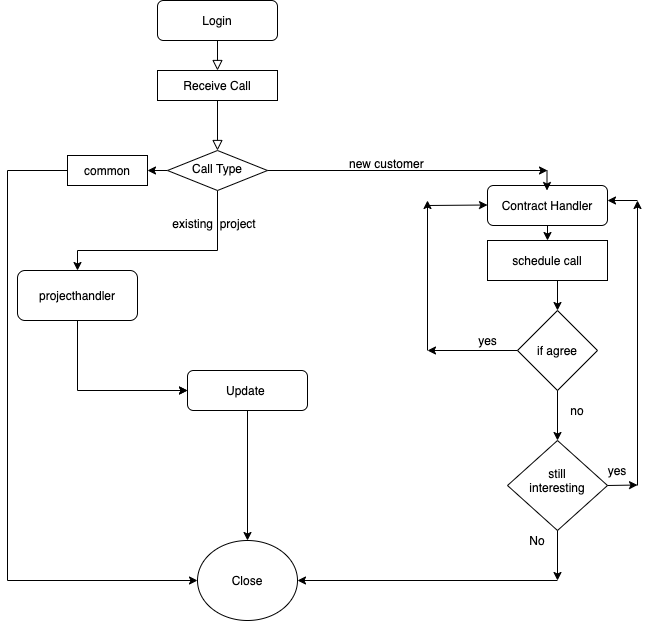

The diagram above was exported from draw.io. Its source (the exported page's mxGraphModel, read from the mxfile embedded in the PNG):
<mxGraphModel dx="1186" dy="724" grid="1" gridSize="10" guides="1" tooltips="1" connect="1" arrows="1" fold="1" page="1" pageScale="1" pageWidth="827" pageHeight="1169" math="0" shadow="0">
  <root>
    <mxCell id="WIyWlLk6GJQsqaUBKTNV-0" />
    <mxCell id="WIyWlLk6GJQsqaUBKTNV-1" parent="WIyWlLk6GJQsqaUBKTNV-0" />
    <mxCell id="WIyWlLk6GJQsqaUBKTNV-2" value="" style="rounded=0;html=1;jettySize=auto;orthogonalLoop=1;fontSize=11;endArrow=block;endFill=0;endSize=8;strokeWidth=1;shadow=0;labelBackgroundColor=none;edgeStyle=orthogonalEdgeStyle;" parent="WIyWlLk6GJQsqaUBKTNV-1" source="Kv2oTcPM_II_U3GI_eaM-0" target="WIyWlLk6GJQsqaUBKTNV-6" edge="1">
      <mxGeometry relative="1" as="geometry" />
    </mxCell>
    <mxCell id="WIyWlLk6GJQsqaUBKTNV-3" value="Login" style="rounded=1;whiteSpace=wrap;html=1;fontSize=12;glass=0;strokeWidth=1;shadow=0;" parent="WIyWlLk6GJQsqaUBKTNV-1" vertex="1">
      <mxGeometry x="160" y="20" width="120" height="40" as="geometry" />
    </mxCell>
    <mxCell id="Kv2oTcPM_II_U3GI_eaM-12" style="edgeStyle=orthogonalEdgeStyle;rounded=0;orthogonalLoop=1;jettySize=auto;html=1;exitX=0.5;exitY=1;exitDx=0;exitDy=0;entryX=0.5;entryY=0;entryDx=0;entryDy=0;" parent="WIyWlLk6GJQsqaUBKTNV-1" source="WIyWlLk6GJQsqaUBKTNV-6" edge="1">
      <mxGeometry relative="1" as="geometry">
        <mxPoint x="80" y="290" as="targetPoint" />
        <Array as="points">
          <mxPoint x="220" y="270" />
          <mxPoint x="80" y="270" />
          <mxPoint x="80" y="290" />
        </Array>
      </mxGeometry>
    </mxCell>
    <mxCell id="Kv2oTcPM_II_U3GI_eaM-16" style="edgeStyle=orthogonalEdgeStyle;rounded=0;orthogonalLoop=1;jettySize=auto;html=1;exitX=0;exitY=0.5;exitDx=0;exitDy=0;entryX=1;entryY=0.5;entryDx=0;entryDy=0;" parent="WIyWlLk6GJQsqaUBKTNV-1" source="WIyWlLk6GJQsqaUBKTNV-6" target="Kv2oTcPM_II_U3GI_eaM-4" edge="1">
      <mxGeometry relative="1" as="geometry" />
    </mxCell>
    <mxCell id="WIyWlLk6GJQsqaUBKTNV-6" value="Call Type" style="rhombus;whiteSpace=wrap;html=1;shadow=0;fontFamily=Helvetica;fontSize=12;align=center;strokeWidth=1;spacing=6;spacingTop=-4;" parent="WIyWlLk6GJQsqaUBKTNV-1" vertex="1">
      <mxGeometry x="170" y="170" width="100" height="40" as="geometry" />
    </mxCell>
    <mxCell id="Kv2oTcPM_II_U3GI_eaM-13" style="edgeStyle=orthogonalEdgeStyle;rounded=0;orthogonalLoop=1;jettySize=auto;html=1;exitX=0.5;exitY=1;exitDx=0;exitDy=0;entryX=0.5;entryY=0;entryDx=0;entryDy=0;" parent="WIyWlLk6GJQsqaUBKTNV-1" source="WIyWlLk6GJQsqaUBKTNV-7" target="Kv2oTcPM_II_U3GI_eaM-2" edge="1">
      <mxGeometry relative="1" as="geometry" />
    </mxCell>
    <mxCell id="WIyWlLk6GJQsqaUBKTNV-7" value="Contract Handler" style="rounded=1;whiteSpace=wrap;html=1;fontSize=12;glass=0;strokeWidth=1;shadow=0;" parent="WIyWlLk6GJQsqaUBKTNV-1" vertex="1">
      <mxGeometry x="490" y="205" width="120" height="40" as="geometry" />
    </mxCell>
    <mxCell id="WIyWlLk6GJQsqaUBKTNV-11" value="Update&amp;nbsp;" style="rounded=1;whiteSpace=wrap;html=1;fontSize=12;glass=0;strokeWidth=1;shadow=0;" parent="WIyWlLk6GJQsqaUBKTNV-1" vertex="1">
      <mxGeometry x="190" y="390" width="120" height="40" as="geometry" />
    </mxCell>
    <mxCell id="Kv2oTcPM_II_U3GI_eaM-0" value="Receive Call" style="rounded=0;whiteSpace=wrap;html=1;" parent="WIyWlLk6GJQsqaUBKTNV-1" vertex="1">
      <mxGeometry x="160" y="90" width="120" height="30" as="geometry" />
    </mxCell>
    <mxCell id="Kv2oTcPM_II_U3GI_eaM-1" value="" style="rounded=0;html=1;jettySize=auto;orthogonalLoop=1;fontSize=11;endArrow=block;endFill=0;endSize=8;strokeWidth=1;shadow=0;labelBackgroundColor=none;edgeStyle=orthogonalEdgeStyle;" parent="WIyWlLk6GJQsqaUBKTNV-1" source="WIyWlLk6GJQsqaUBKTNV-3" target="Kv2oTcPM_II_U3GI_eaM-0" edge="1">
      <mxGeometry relative="1" as="geometry">
        <mxPoint x="220" y="60" as="sourcePoint" />
        <mxPoint x="220" y="170" as="targetPoint" />
      </mxGeometry>
    </mxCell>
    <mxCell id="Kv2oTcPM_II_U3GI_eaM-14" style="edgeStyle=orthogonalEdgeStyle;rounded=0;orthogonalLoop=1;jettySize=auto;html=1;exitX=0.5;exitY=1;exitDx=0;exitDy=0;entryX=0.5;entryY=0;entryDx=0;entryDy=0;" parent="WIyWlLk6GJQsqaUBKTNV-1" source="Kv2oTcPM_II_U3GI_eaM-2" target="Kv2oTcPM_II_U3GI_eaM-3" edge="1">
      <mxGeometry relative="1" as="geometry" />
    </mxCell>
    <mxCell id="Kv2oTcPM_II_U3GI_eaM-2" value="schedule call" style="rounded=0;whiteSpace=wrap;html=1;" parent="WIyWlLk6GJQsqaUBKTNV-1" vertex="1">
      <mxGeometry x="490" y="260" width="120" height="40" as="geometry" />
    </mxCell>
    <mxCell id="Kv2oTcPM_II_U3GI_eaM-3" value="if agree" style="rhombus;whiteSpace=wrap;html=1;" parent="WIyWlLk6GJQsqaUBKTNV-1" vertex="1">
      <mxGeometry x="520" y="330" width="80" height="80" as="geometry" />
    </mxCell>
    <mxCell id="Kv2oTcPM_II_U3GI_eaM-17" style="edgeStyle=orthogonalEdgeStyle;rounded=0;orthogonalLoop=1;jettySize=auto;html=1;exitX=0;exitY=0.5;exitDx=0;exitDy=0;entryX=0;entryY=0.5;entryDx=0;entryDy=0;" parent="WIyWlLk6GJQsqaUBKTNV-1" source="Kv2oTcPM_II_U3GI_eaM-4" target="Kv2oTcPM_II_U3GI_eaM-11" edge="1">
      <mxGeometry relative="1" as="geometry">
        <mxPoint x="190" y="600" as="targetPoint" />
        <Array as="points">
          <mxPoint x="10" y="190" />
          <mxPoint x="10" y="600" />
        </Array>
      </mxGeometry>
    </mxCell>
    <mxCell id="Kv2oTcPM_II_U3GI_eaM-4" value="common" style="rounded=0;whiteSpace=wrap;html=1;" parent="WIyWlLk6GJQsqaUBKTNV-1" vertex="1">
      <mxGeometry x="70" y="175" width="80" height="30" as="geometry" />
    </mxCell>
    <mxCell id="Kv2oTcPM_II_U3GI_eaM-25" value="" style="edgeStyle=orthogonalEdgeStyle;rounded=0;orthogonalLoop=1;jettySize=auto;html=1;" parent="WIyWlLk6GJQsqaUBKTNV-1" edge="1">
      <mxGeometry relative="1" as="geometry">
        <mxPoint x="190" y="410" as="targetPoint" />
        <mxPoint x="80" y="335" as="sourcePoint" />
        <Array as="points">
          <mxPoint x="80" y="410" />
        </Array>
      </mxGeometry>
    </mxCell>
    <mxCell id="Kv2oTcPM_II_U3GI_eaM-9" style="edgeStyle=orthogonalEdgeStyle;rounded=0;orthogonalLoop=1;jettySize=auto;html=1;exitX=0.5;exitY=1;exitDx=0;exitDy=0;" parent="WIyWlLk6GJQsqaUBKTNV-1" edge="1">
      <mxGeometry relative="1" as="geometry">
        <mxPoint x="80" y="335" as="sourcePoint" />
        <mxPoint x="80" y="335" as="targetPoint" />
      </mxGeometry>
    </mxCell>
    <mxCell id="Kv2oTcPM_II_U3GI_eaM-10" style="edgeStyle=orthogonalEdgeStyle;rounded=0;orthogonalLoop=1;jettySize=auto;html=1;exitX=0.5;exitY=1;exitDx=0;exitDy=0;" parent="WIyWlLk6GJQsqaUBKTNV-1" edge="1">
      <mxGeometry relative="1" as="geometry">
        <mxPoint x="80" y="335" as="sourcePoint" />
        <mxPoint x="80" y="335" as="targetPoint" />
      </mxGeometry>
    </mxCell>
    <mxCell id="Kv2oTcPM_II_U3GI_eaM-11" value="Close" style="ellipse;whiteSpace=wrap;html=1;" parent="WIyWlLk6GJQsqaUBKTNV-1" vertex="1">
      <mxGeometry x="200" y="560" width="100" height="80" as="geometry" />
    </mxCell>
    <mxCell id="Kv2oTcPM_II_U3GI_eaM-18" value="" style="endArrow=classic;html=1;" parent="WIyWlLk6GJQsqaUBKTNV-1" edge="1">
      <mxGeometry width="50" height="50" relative="1" as="geometry">
        <mxPoint x="430" y="370" as="sourcePoint" />
        <mxPoint x="430" y="220" as="targetPoint" />
        <Array as="points" />
      </mxGeometry>
    </mxCell>
    <mxCell id="Kv2oTcPM_II_U3GI_eaM-19" value="" style="endArrow=classic;html=1;exitX=0;exitY=0.5;exitDx=0;exitDy=0;" parent="WIyWlLk6GJQsqaUBKTNV-1" source="Kv2oTcPM_II_U3GI_eaM-3" edge="1">
      <mxGeometry width="50" height="50" relative="1" as="geometry">
        <mxPoint x="510" y="420" as="sourcePoint" />
        <mxPoint x="430" y="370" as="targetPoint" />
      </mxGeometry>
    </mxCell>
    <mxCell id="Kv2oTcPM_II_U3GI_eaM-26" value="" style="endArrow=classic;html=1;entryX=0;entryY=0.5;entryDx=0;entryDy=0;" parent="WIyWlLk6GJQsqaUBKTNV-1" target="WIyWlLk6GJQsqaUBKTNV-11" edge="1">
      <mxGeometry width="50" height="50" relative="1" as="geometry">
        <mxPoint x="110" y="410" as="sourcePoint" />
        <mxPoint x="170" y="360" as="targetPoint" />
      </mxGeometry>
    </mxCell>
    <mxCell id="Kv2oTcPM_II_U3GI_eaM-27" value="" style="endArrow=classic;html=1;exitX=0.5;exitY=1;exitDx=0;exitDy=0;" parent="WIyWlLk6GJQsqaUBKTNV-1" source="WIyWlLk6GJQsqaUBKTNV-11" edge="1">
      <mxGeometry width="50" height="50" relative="1" as="geometry">
        <mxPoint x="249.5" y="445" as="sourcePoint" />
        <mxPoint x="250" y="560" as="targetPoint" />
      </mxGeometry>
    </mxCell>
    <mxCell id="k0R1cjryY3aC9X9bBSa6-15" value="" style="endArrow=classic;html=1;exitX=0.5;exitY=1;exitDx=0;exitDy=0;" edge="1" parent="WIyWlLk6GJQsqaUBKTNV-1" source="Kv2oTcPM_II_U3GI_eaM-3">
      <mxGeometry width="50" height="50" relative="1" as="geometry">
        <mxPoint x="520" y="580" as="sourcePoint" />
        <mxPoint x="560" y="460" as="targetPoint" />
      </mxGeometry>
    </mxCell>
    <mxCell id="k0R1cjryY3aC9X9bBSa6-19" value="no" style="text;html=1;strokeColor=none;fillColor=none;align=center;verticalAlign=middle;whiteSpace=wrap;rounded=0;" vertex="1" parent="WIyWlLk6GJQsqaUBKTNV-1">
      <mxGeometry x="560" y="420" width="40" height="20" as="geometry" />
    </mxCell>
    <mxCell id="k0R1cjryY3aC9X9bBSa6-20" value="" style="rhombus;whiteSpace=wrap;html=1;" vertex="1" parent="WIyWlLk6GJQsqaUBKTNV-1">
      <mxGeometry x="510" y="460" width="100" height="90" as="geometry" />
    </mxCell>
    <mxCell id="k0R1cjryY3aC9X9bBSa6-22" value="still interesting" style="text;html=1;strokeColor=none;fillColor=none;align=center;verticalAlign=middle;whiteSpace=wrap;rounded=0;" vertex="1" parent="WIyWlLk6GJQsqaUBKTNV-1">
      <mxGeometry x="540" y="480" width="40" height="40" as="geometry" />
    </mxCell>
    <mxCell id="k0R1cjryY3aC9X9bBSa6-25" value="" style="endArrow=classic;html=1;" edge="1" parent="WIyWlLk6GJQsqaUBKTNV-1">
      <mxGeometry width="50" height="50" relative="1" as="geometry">
        <mxPoint x="610" y="505" as="sourcePoint" />
        <mxPoint x="640" y="504.5" as="targetPoint" />
      </mxGeometry>
    </mxCell>
    <mxCell id="k0R1cjryY3aC9X9bBSa6-26" value="" style="endArrow=classic;html=1;" edge="1" parent="WIyWlLk6GJQsqaUBKTNV-1">
      <mxGeometry width="50" height="50" relative="1" as="geometry">
        <mxPoint x="640" y="505" as="sourcePoint" />
        <mxPoint x="640" y="220" as="targetPoint" />
      </mxGeometry>
    </mxCell>
    <mxCell id="k0R1cjryY3aC9X9bBSa6-27" value="" style="endArrow=classic;html=1;" edge="1" parent="WIyWlLk6GJQsqaUBKTNV-1">
      <mxGeometry width="50" height="50" relative="1" as="geometry">
        <mxPoint x="640" y="220" as="sourcePoint" />
        <mxPoint x="610" y="220" as="targetPoint" />
      </mxGeometry>
    </mxCell>
    <mxCell id="k0R1cjryY3aC9X9bBSa6-28" value="yes" style="text;html=1;strokeColor=none;fillColor=none;align=center;verticalAlign=middle;whiteSpace=wrap;rounded=0;" vertex="1" parent="WIyWlLk6GJQsqaUBKTNV-1">
      <mxGeometry x="600" y="480" width="40" height="20" as="geometry" />
    </mxCell>
    <mxCell id="k0R1cjryY3aC9X9bBSa6-29" value="No" style="text;html=1;strokeColor=none;fillColor=none;align=center;verticalAlign=middle;whiteSpace=wrap;rounded=0;" vertex="1" parent="WIyWlLk6GJQsqaUBKTNV-1">
      <mxGeometry x="520" y="550" width="40" height="20" as="geometry" />
    </mxCell>
    <mxCell id="k0R1cjryY3aC9X9bBSa6-30" value="" style="endArrow=classic;html=1;entryX=1;entryY=0.5;entryDx=0;entryDy=0;" edge="1" parent="WIyWlLk6GJQsqaUBKTNV-1" target="Kv2oTcPM_II_U3GI_eaM-11">
      <mxGeometry width="50" height="50" relative="1" as="geometry">
        <mxPoint x="560" y="600" as="sourcePoint" />
        <mxPoint x="310" y="600" as="targetPoint" />
      </mxGeometry>
    </mxCell>
    <mxCell id="k0R1cjryY3aC9X9bBSa6-31" value="" style="endArrow=classic;html=1;" edge="1" parent="WIyWlLk6GJQsqaUBKTNV-1">
      <mxGeometry width="50" height="50" relative="1" as="geometry">
        <mxPoint x="430" y="225" as="sourcePoint" />
        <mxPoint x="490" y="224.5" as="targetPoint" />
      </mxGeometry>
    </mxCell>
    <mxCell id="k0R1cjryY3aC9X9bBSa6-36" value="new customer" style="text;html=1;" vertex="1" parent="WIyWlLk6GJQsqaUBKTNV-1">
      <mxGeometry x="350" y="170" width="100" height="30" as="geometry" />
    </mxCell>
    <mxCell id="k0R1cjryY3aC9X9bBSa6-37" value="" style="endArrow=classic;html=1;exitX=1;exitY=0.5;exitDx=0;exitDy=0;" edge="1" parent="WIyWlLk6GJQsqaUBKTNV-1" source="WIyWlLk6GJQsqaUBKTNV-6">
      <mxGeometry width="50" height="50" relative="1" as="geometry">
        <mxPoint x="360" y="420" as="sourcePoint" />
        <mxPoint x="550" y="190" as="targetPoint" />
      </mxGeometry>
    </mxCell>
    <mxCell id="k0R1cjryY3aC9X9bBSa6-38" value="" style="endArrow=classic;html=1;" edge="1" parent="WIyWlLk6GJQsqaUBKTNV-1">
      <mxGeometry width="50" height="50" relative="1" as="geometry">
        <mxPoint x="549.5" y="190" as="sourcePoint" />
        <mxPoint x="549.5" y="210" as="targetPoint" />
      </mxGeometry>
    </mxCell>
    <mxCell id="k0R1cjryY3aC9X9bBSa6-40" value="&amp;nbsp;existing&amp;nbsp; project" style="text;html=1;" vertex="1" parent="WIyWlLk6GJQsqaUBKTNV-1">
      <mxGeometry x="170" y="230" width="90" height="30" as="geometry" />
    </mxCell>
    <mxCell id="k0R1cjryY3aC9X9bBSa6-48" value="" style="endArrow=classic;html=1;exitX=0.5;exitY=1;exitDx=0;exitDy=0;" edge="1" parent="WIyWlLk6GJQsqaUBKTNV-1" source="k0R1cjryY3aC9X9bBSa6-20">
      <mxGeometry width="50" height="50" relative="1" as="geometry">
        <mxPoint x="560" y="600" as="sourcePoint" />
        <mxPoint x="560" y="600" as="targetPoint" />
      </mxGeometry>
    </mxCell>
    <mxCell id="k0R1cjryY3aC9X9bBSa6-54" value="projecthandler" style="rounded=1;whiteSpace=wrap;html=1;fontSize=12;glass=0;strokeWidth=1;shadow=0;" vertex="1" parent="WIyWlLk6GJQsqaUBKTNV-1">
      <mxGeometry x="20" y="290" width="120" height="50" as="geometry" />
    </mxCell>
    <mxCell id="k0R1cjryY3aC9X9bBSa6-55" value="yes" style="text;html=1;align=center;verticalAlign=middle;resizable=0;points=[];autosize=1;" vertex="1" parent="WIyWlLk6GJQsqaUBKTNV-1">
      <mxGeometry x="475" y="350" width="30" height="20" as="geometry" />
    </mxCell>
  </root>
</mxGraphModel>